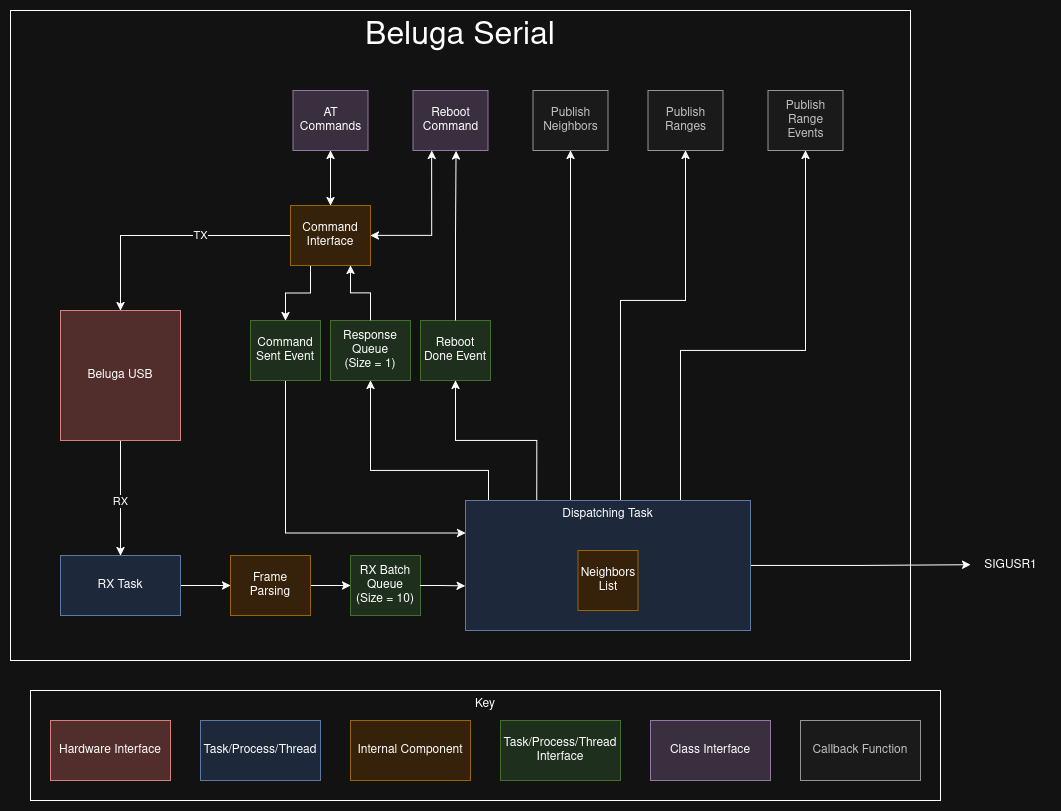

The diagram above was exported from draw.io. Its source (the exported page's mxGraphModel, read from the mxfile embedded in the PNG):
<mxGraphModel dx="1877" dy="1071" grid="1" gridSize="10" guides="1" tooltips="1" connect="1" arrows="1" fold="1" page="1" pageScale="1" pageWidth="850" pageHeight="1100" math="0" shadow="0">
  <root>
    <mxCell id="0" />
    <mxCell id="1" parent="0" />
    <mxCell id="b6ZTOprJLGGMBQ5NOJ0U-16" value="Beluga Serial" style="rounded=0;whiteSpace=wrap;html=1;verticalAlign=top;fontSize=32;" parent="1" vertex="1">
      <mxGeometry x="50" y="130" width="900" height="650" as="geometry" />
    </mxCell>
    <mxCell id="b6ZTOprJLGGMBQ5NOJ0U-22" value="&lt;div&gt;SIGUSR1&lt;/div&gt;" style="text;html=1;align=center;verticalAlign=middle;resizable=0;points=[];autosize=1;strokeColor=none;fillColor=none;" parent="1" vertex="1">
      <mxGeometry x="1010" y="670" width="80" height="30" as="geometry" />
    </mxCell>
    <mxCell id="b6ZTOprJLGGMBQ5NOJ0U-21" style="edgeStyle=orthogonalEdgeStyle;rounded=0;orthogonalLoop=1;jettySize=auto;html=1;exitX=1;exitY=0.5;exitDx=0;exitDy=0;entryX=0.002;entryY=0.475;entryDx=0;entryDy=0;entryPerimeter=0;" parent="1" source="6tTx8PuYqlJYidxyTvxT-5" edge="1" target="b6ZTOprJLGGMBQ5NOJ0U-22">
      <mxGeometry relative="1" as="geometry">
        <mxPoint x="860" y="684.9310344827586" as="targetPoint" />
      </mxGeometry>
    </mxCell>
    <mxCell id="e_DFlBqxSOS_8Y5adwmL-2" value="" style="edgeStyle=orthogonalEdgeStyle;rounded=0;orthogonalLoop=1;jettySize=auto;html=1;" edge="1" parent="1" source="6tTx8PuYqlJYidxyTvxT-1" target="e_DFlBqxSOS_8Y5adwmL-1">
      <mxGeometry relative="1" as="geometry" />
    </mxCell>
    <mxCell id="6tTx8PuYqlJYidxyTvxT-1" value="RX Task" style="rounded=0;whiteSpace=wrap;html=1;fillColor=#dae8fc;strokeColor=#6c8ebf;" parent="1" vertex="1">
      <mxGeometry x="100" y="675" width="120" height="60" as="geometry" />
    </mxCell>
    <mxCell id="6tTx8PuYqlJYidxyTvxT-42" style="edgeStyle=orthogonalEdgeStyle;rounded=0;orthogonalLoop=1;jettySize=auto;html=1;entryX=0.5;entryY=0;entryDx=0;entryDy=0;" parent="1" source="6tTx8PuYqlJYidxyTvxT-2" target="6tTx8PuYqlJYidxyTvxT-1" edge="1">
      <mxGeometry relative="1" as="geometry">
        <mxPoint x="120" y="670" as="targetPoint" />
        <Array as="points">
          <mxPoint x="160" y="590" />
          <mxPoint x="160" y="590" />
        </Array>
      </mxGeometry>
    </mxCell>
    <mxCell id="b6ZTOprJLGGMBQ5NOJ0U-3" value="RX" style="edgeLabel;html=1;align=center;verticalAlign=middle;resizable=0;points=[];" parent="6tTx8PuYqlJYidxyTvxT-42" connectable="0" vertex="1">
      <mxGeometry x="-0.399" y="1" relative="1" as="geometry">
        <mxPoint x="-1" y="26" as="offset" />
      </mxGeometry>
    </mxCell>
    <mxCell id="6tTx8PuYqlJYidxyTvxT-2" value="Beluga USB" style="rounded=0;whiteSpace=wrap;html=1;fillColor=#f8cecc;strokeColor=#b85450;" parent="1" vertex="1">
      <mxGeometry x="100" y="430" width="120" height="130" as="geometry" />
    </mxCell>
    <mxCell id="6tTx8PuYqlJYidxyTvxT-3" value="&lt;div&gt;RX Batch Queue&lt;br&gt;&lt;/div&gt;&lt;div&gt;(Size = 10)&lt;br&gt;&lt;/div&gt;" style="rounded=0;whiteSpace=wrap;html=1;fillColor=#d5e8d4;strokeColor=#82b366;" parent="1" vertex="1">
      <mxGeometry x="390" y="675" width="70" height="60" as="geometry" />
    </mxCell>
    <mxCell id="6tTx8PuYqlJYidxyTvxT-35" style="edgeStyle=orthogonalEdgeStyle;rounded=0;orthogonalLoop=1;jettySize=auto;html=1;exitX=0.111;exitY=0.002;exitDx=0;exitDy=0;entryX=0.5;entryY=1;entryDx=0;entryDy=0;exitPerimeter=0;" parent="1" source="6tTx8PuYqlJYidxyTvxT-5" target="6tTx8PuYqlJYidxyTvxT-22" edge="1">
      <mxGeometry relative="1" as="geometry">
        <Array as="points">
          <mxPoint x="528" y="590" />
          <mxPoint x="410" y="590" />
        </Array>
      </mxGeometry>
    </mxCell>
    <mxCell id="6tTx8PuYqlJYidxyTvxT-36" style="edgeStyle=orthogonalEdgeStyle;rounded=0;orthogonalLoop=1;jettySize=auto;html=1;exitX=0.25;exitY=0;exitDx=0;exitDy=0;entryX=0.5;entryY=1;entryDx=0;entryDy=0;" parent="1" source="6tTx8PuYqlJYidxyTvxT-5" target="6tTx8PuYqlJYidxyTvxT-25" edge="1">
      <mxGeometry relative="1" as="geometry" />
    </mxCell>
    <mxCell id="6tTx8PuYqlJYidxyTvxT-37" style="edgeStyle=orthogonalEdgeStyle;rounded=0;orthogonalLoop=1;jettySize=auto;html=1;entryX=0.5;entryY=1;entryDx=0;entryDy=0;" parent="1" source="6tTx8PuYqlJYidxyTvxT-5" target="b6ZTOprJLGGMBQ5NOJ0U-12" edge="1">
      <mxGeometry relative="1" as="geometry">
        <mxPoint x="610" y="500" as="targetPoint" />
        <Array as="points">
          <mxPoint x="610" y="540" />
          <mxPoint x="610" y="540" />
        </Array>
      </mxGeometry>
    </mxCell>
    <mxCell id="6tTx8PuYqlJYidxyTvxT-38" style="edgeStyle=orthogonalEdgeStyle;rounded=0;orthogonalLoop=1;jettySize=auto;html=1;exitX=0.536;exitY=0.001;exitDx=0;exitDy=0;entryX=0.5;entryY=1;entryDx=0;entryDy=0;exitPerimeter=0;" parent="1" source="6tTx8PuYqlJYidxyTvxT-5" target="b6ZTOprJLGGMBQ5NOJ0U-13" edge="1">
      <mxGeometry relative="1" as="geometry">
        <mxPoint x="725" y="500" as="targetPoint" />
        <Array as="points">
          <mxPoint x="660" y="620" />
          <mxPoint x="660" y="420" />
          <mxPoint x="725" y="420" />
        </Array>
      </mxGeometry>
    </mxCell>
    <mxCell id="e_DFlBqxSOS_8Y5adwmL-9" style="edgeStyle=orthogonalEdgeStyle;rounded=0;orthogonalLoop=1;jettySize=auto;html=1;entryX=0.5;entryY=1;entryDx=0;entryDy=0;" edge="1" parent="1" source="6tTx8PuYqlJYidxyTvxT-5" target="e_DFlBqxSOS_8Y5adwmL-6">
      <mxGeometry relative="1" as="geometry">
        <mxPoint x="845" y="500" as="targetPoint" />
        <Array as="points">
          <mxPoint x="720" y="470" />
          <mxPoint x="845" y="470" />
        </Array>
      </mxGeometry>
    </mxCell>
    <mxCell id="6tTx8PuYqlJYidxyTvxT-5" value="Dispatching Task" style="rounded=0;whiteSpace=wrap;html=1;fillColor=#dae8fc;strokeColor=#6c8ebf;verticalAlign=top;" parent="1" vertex="1">
      <mxGeometry x="505" y="620" width="285" height="130" as="geometry" />
    </mxCell>
    <mxCell id="6tTx8PuYqlJYidxyTvxT-6" value="Neighbors List" style="rounded=0;whiteSpace=wrap;html=1;fillColor=#ffe6cc;strokeColor=#d79b00;" parent="1" vertex="1">
      <mxGeometry x="617.5" y="670" width="60" height="60" as="geometry" />
    </mxCell>
    <mxCell id="6tTx8PuYqlJYidxyTvxT-22" value="&lt;div&gt;Response Queue&lt;/div&gt;&lt;div&gt;(Size = 1)&lt;br&gt;&lt;/div&gt;" style="rounded=0;whiteSpace=wrap;html=1;fillColor=#d5e8d4;strokeColor=#82b366;" parent="1" vertex="1">
      <mxGeometry x="370" y="440" width="80" height="60" as="geometry" />
    </mxCell>
    <mxCell id="6tTx8PuYqlJYidxyTvxT-34" style="edgeStyle=orthogonalEdgeStyle;rounded=0;orthogonalLoop=1;jettySize=auto;html=1;exitX=0.5;exitY=1;exitDx=0;exitDy=0;entryX=0;entryY=0.25;entryDx=0;entryDy=0;" parent="1" source="6tTx8PuYqlJYidxyTvxT-24" target="6tTx8PuYqlJYidxyTvxT-5" edge="1">
      <mxGeometry relative="1" as="geometry" />
    </mxCell>
    <mxCell id="6tTx8PuYqlJYidxyTvxT-24" value="Command Sent Event" style="rounded=0;whiteSpace=wrap;html=1;fillColor=#d5e8d4;strokeColor=#82b366;" parent="1" vertex="1">
      <mxGeometry x="290" y="440" width="70" height="60" as="geometry" />
    </mxCell>
    <mxCell id="6tTx8PuYqlJYidxyTvxT-25" value="Reboot Done Event" style="rounded=0;whiteSpace=wrap;html=1;fillColor=#d5e8d4;strokeColor=#82b366;" parent="1" vertex="1">
      <mxGeometry x="460" y="440" width="70" height="60" as="geometry" />
    </mxCell>
    <mxCell id="6tTx8PuYqlJYidxyTvxT-27" style="edgeStyle=orthogonalEdgeStyle;rounded=0;orthogonalLoop=1;jettySize=auto;html=1;entryX=0.75;entryY=1;entryDx=0;entryDy=0;" parent="1" source="6tTx8PuYqlJYidxyTvxT-22" target="6tTx8PuYqlJYidxyTvxT-26" edge="1">
      <mxGeometry relative="1" as="geometry" />
    </mxCell>
    <mxCell id="6tTx8PuYqlJYidxyTvxT-28" style="edgeStyle=orthogonalEdgeStyle;rounded=0;orthogonalLoop=1;jettySize=auto;html=1;exitX=0.25;exitY=1;exitDx=0;exitDy=0;entryX=0.5;entryY=0;entryDx=0;entryDy=0;" parent="1" source="6tTx8PuYqlJYidxyTvxT-26" target="6tTx8PuYqlJYidxyTvxT-24" edge="1">
      <mxGeometry relative="1" as="geometry" />
    </mxCell>
    <mxCell id="6tTx8PuYqlJYidxyTvxT-32" style="edgeStyle=orthogonalEdgeStyle;rounded=0;orthogonalLoop=1;jettySize=auto;html=1;exitX=1;exitY=0.5;exitDx=0;exitDy=0;entryX=-0.001;entryY=0.657;entryDx=0;entryDy=0;entryPerimeter=0;" parent="1" source="6tTx8PuYqlJYidxyTvxT-3" target="6tTx8PuYqlJYidxyTvxT-5" edge="1">
      <mxGeometry relative="1" as="geometry" />
    </mxCell>
    <mxCell id="b6ZTOprJLGGMBQ5NOJ0U-1" style="edgeStyle=orthogonalEdgeStyle;rounded=0;orthogonalLoop=1;jettySize=auto;html=1;exitX=0;exitY=0.5;exitDx=0;exitDy=0;entryX=0.5;entryY=0;entryDx=0;entryDy=0;" parent="1" source="6tTx8PuYqlJYidxyTvxT-26" target="6tTx8PuYqlJYidxyTvxT-2" edge="1">
      <mxGeometry relative="1" as="geometry" />
    </mxCell>
    <mxCell id="b6ZTOprJLGGMBQ5NOJ0U-2" value="TX" style="edgeLabel;html=1;align=center;verticalAlign=middle;resizable=0;points=[];" parent="b6ZTOprJLGGMBQ5NOJ0U-1" connectable="0" vertex="1">
      <mxGeometry x="-0.0354" relative="1" as="geometry">
        <mxPoint x="28" as="offset" />
      </mxGeometry>
    </mxCell>
    <mxCell id="b6ZTOprJLGGMBQ5NOJ0U-14" style="edgeStyle=orthogonalEdgeStyle;rounded=0;orthogonalLoop=1;jettySize=auto;html=1;entryX=0.5;entryY=0;entryDx=0;entryDy=0;startArrow=classic;startFill=1;" parent="1" source="b6ZTOprJLGGMBQ5NOJ0U-10" target="6tTx8PuYqlJYidxyTvxT-26" edge="1">
      <mxGeometry relative="1" as="geometry" />
    </mxCell>
    <mxCell id="b6ZTOprJLGGMBQ5NOJ0U-10" value="AT Commands" style="rounded=0;whiteSpace=wrap;html=1;fillColor=#e1d5e7;strokeColor=#9673a6;" parent="1" vertex="1">
      <mxGeometry x="332.5" y="210" width="75" height="60" as="geometry" />
    </mxCell>
    <mxCell id="b6ZTOprJLGGMBQ5NOJ0U-11" value="Reboot Command" style="rounded=0;whiteSpace=wrap;html=1;fillColor=#e1d5e7;strokeColor=#9673a6;" parent="1" vertex="1">
      <mxGeometry x="452.5" y="210" width="75" height="60" as="geometry" />
    </mxCell>
    <mxCell id="b6ZTOprJLGGMBQ5NOJ0U-12" value="Publish Neighbors" style="rounded=0;whiteSpace=wrap;html=1;fillColor=#f5f5f5;strokeColor=#666666;fontColor=#333333;" parent="1" vertex="1">
      <mxGeometry x="572.5" y="210" width="75" height="60" as="geometry" />
    </mxCell>
    <mxCell id="b6ZTOprJLGGMBQ5NOJ0U-13" value="Publish Ranges" style="rounded=0;whiteSpace=wrap;html=1;fillColor=#f5f5f5;strokeColor=#666666;fontColor=#333333;" parent="1" vertex="1">
      <mxGeometry x="687.5" y="210" width="75" height="60" as="geometry" />
    </mxCell>
    <mxCell id="6tTx8PuYqlJYidxyTvxT-26" value="Command Interface" style="rounded=0;whiteSpace=wrap;html=1;fillColor=#ffe6cc;strokeColor=#d79b00;" parent="1" vertex="1">
      <mxGeometry x="330" y="325" width="80" height="60" as="geometry" />
    </mxCell>
    <mxCell id="6tTx8PuYqlJYidxyTvxT-30" style="edgeStyle=orthogonalEdgeStyle;rounded=0;orthogonalLoop=1;jettySize=auto;html=1;entryX=1;entryY=0.5;entryDx=0;entryDy=0;startArrow=classic;startFill=1;exitX=0.25;exitY=1;exitDx=0;exitDy=0;" parent="1" source="b6ZTOprJLGGMBQ5NOJ0U-11" target="6tTx8PuYqlJYidxyTvxT-26" edge="1">
      <mxGeometry relative="1" as="geometry">
        <mxPoint x="450" y="355.0000000000002" as="sourcePoint" />
      </mxGeometry>
    </mxCell>
    <mxCell id="b6ZTOprJLGGMBQ5NOJ0U-15" style="edgeStyle=orthogonalEdgeStyle;rounded=0;orthogonalLoop=1;jettySize=auto;html=1;entryX=0.574;entryY=1.006;entryDx=0;entryDy=0;entryPerimeter=0;" parent="1" source="6tTx8PuYqlJYidxyTvxT-25" target="b6ZTOprJLGGMBQ5NOJ0U-11" edge="1">
      <mxGeometry relative="1" as="geometry" />
    </mxCell>
    <mxCell id="e_DFlBqxSOS_8Y5adwmL-3" value="" style="edgeStyle=orthogonalEdgeStyle;rounded=0;orthogonalLoop=1;jettySize=auto;html=1;" edge="1" parent="1" source="e_DFlBqxSOS_8Y5adwmL-1" target="6tTx8PuYqlJYidxyTvxT-3">
      <mxGeometry relative="1" as="geometry" />
    </mxCell>
    <mxCell id="e_DFlBqxSOS_8Y5adwmL-1" value="&lt;div&gt;Frame&lt;/div&gt;&lt;div&gt;Parsing&lt;/div&gt;" style="rounded=0;whiteSpace=wrap;html=1;fillColor=#ffe6cc;strokeColor=#d79b00;" vertex="1" parent="1">
      <mxGeometry x="270" y="675" width="80" height="60" as="geometry" />
    </mxCell>
    <mxCell id="e_DFlBqxSOS_8Y5adwmL-6" value="Publish Range Events" style="rounded=0;whiteSpace=wrap;html=1;fillColor=#f5f5f5;strokeColor=#666666;fontColor=#333333;" vertex="1" parent="1">
      <mxGeometry x="807.5" y="210" width="75" height="60" as="geometry" />
    </mxCell>
    <mxCell id="e_DFlBqxSOS_8Y5adwmL-11" value="" style="group" vertex="1" connectable="0" parent="1">
      <mxGeometry x="70" y="810" width="910" height="110" as="geometry" />
    </mxCell>
    <mxCell id="b6ZTOprJLGGMBQ5NOJ0U-8" value="Key" style="rounded=0;whiteSpace=wrap;html=1;verticalAlign=top;" parent="e_DFlBqxSOS_8Y5adwmL-11" vertex="1">
      <mxGeometry width="910" height="110" as="geometry" />
    </mxCell>
    <mxCell id="b6ZTOprJLGGMBQ5NOJ0U-4" value="Hardware Interface" style="rounded=0;whiteSpace=wrap;html=1;fillColor=#f8cecc;strokeColor=#b85450;" parent="e_DFlBqxSOS_8Y5adwmL-11" vertex="1">
      <mxGeometry x="20" y="30" width="120" height="60" as="geometry" />
    </mxCell>
    <mxCell id="b6ZTOprJLGGMBQ5NOJ0U-5" value="Task/Process/Thread" style="rounded=0;whiteSpace=wrap;html=1;fillColor=#dae8fc;strokeColor=#6c8ebf;" parent="e_DFlBqxSOS_8Y5adwmL-11" vertex="1">
      <mxGeometry x="170" y="30" width="120" height="60" as="geometry" />
    </mxCell>
    <mxCell id="b6ZTOprJLGGMBQ5NOJ0U-6" value="Internal Component" style="rounded=0;whiteSpace=wrap;html=1;fillColor=#ffe6cc;strokeColor=#d79b00;" parent="e_DFlBqxSOS_8Y5adwmL-11" vertex="1">
      <mxGeometry x="320" y="30" width="120" height="60" as="geometry" />
    </mxCell>
    <mxCell id="b6ZTOprJLGGMBQ5NOJ0U-7" value="Task/Process/Thread Interface" style="rounded=0;whiteSpace=wrap;html=1;fillColor=#d5e8d4;strokeColor=#82b366;" parent="e_DFlBqxSOS_8Y5adwmL-11" vertex="1">
      <mxGeometry x="470" y="30" width="120" height="60" as="geometry" />
    </mxCell>
    <mxCell id="b6ZTOprJLGGMBQ5NOJ0U-17" value="Class Interface" style="rounded=0;whiteSpace=wrap;html=1;fillColor=#e1d5e7;strokeColor=#9673a6;" parent="e_DFlBqxSOS_8Y5adwmL-11" vertex="1">
      <mxGeometry x="620" y="30" width="120" height="60" as="geometry" />
    </mxCell>
    <mxCell id="e_DFlBqxSOS_8Y5adwmL-10" value="Callback Function" style="rounded=0;whiteSpace=wrap;html=1;fillColor=#f5f5f5;strokeColor=#666666;fontColor=#333333;" vertex="1" parent="e_DFlBqxSOS_8Y5adwmL-11">
      <mxGeometry x="770" y="30" width="120" height="60" as="geometry" />
    </mxCell>
  </root>
</mxGraphModel>